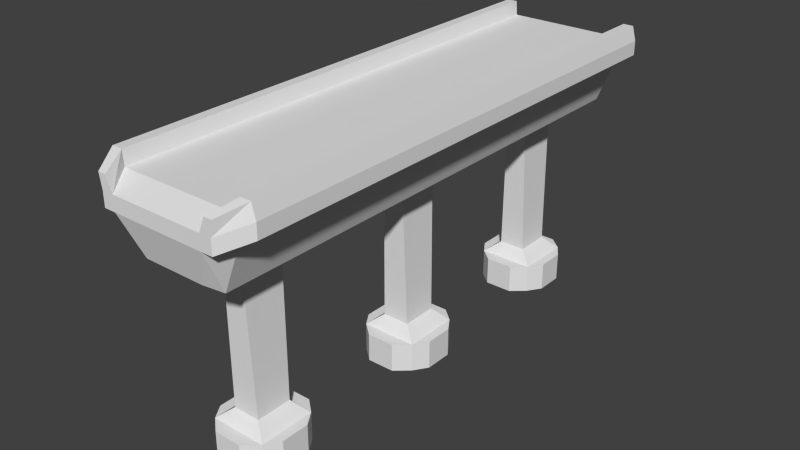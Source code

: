 # Source: fence.blend  (saved by Blender 2.79.0; exported with 4.5.12 LTS)
import bpy
from mathutils import Matrix  # noqa: F401  (used for matrix-valued properties, if any)

bpy.ops.wm.read_factory_settings(use_empty=True)
scene = bpy.context.scene
scene.name = 'Scene'

# ---- collections
col_collection_1 = bpy.data.collections.new('Collection 1'); scene.collection.children.link(col_collection_1)

# ---- world
world_world = bpy.data.worlds.new('World'); scene.world = world_world
world_world.color = (0.05088, 0.05088, 0.05088)
world_world.use_sun_shadow = False
world_world.sun_shadow_jitter_overblur = 0.0
world_world.cycles.sampling_method = 'NONE'
world_world.cycles.sample_map_resolution = 256

# ---- meshes
me_cube = bpy.data.meshes.new('Cube')
me_cube.from_pydata([(-0.65, -0.6396, 2.0), (-0.65, 0.6396, 2.0), (0.65, -0.6396, 2.0), (0.65, 0.6396, 2.0), (-1.0, -0.6396, 2.575), (-1.0, 0.6396, 2.575), (1.0, -0.6396, 2.575), (1.0, 0.6396, 2.575), (0.4875, -0.6716, 2.094), (-0.4875, -0.6716, 2.094), (0.75, -0.6997, 2.481), (-0.75, -0.6997, 2.481), (-0.4543, -0.552, 0.3), (-0.3462, -0.5646, 2.0), (-0.4543, -0.409, 0.3), (-0.3462, -0.3964, 2.0), (0.4543, -0.552, 0.3), (0.3462, -0.5646, 2.0), (0.4543, -0.409, 0.3), (0.3462, -0.3964, 2.0), (-0.4543, 0.409, 0.3), (-0.3462, 0.3964, 2.0), (-0.4543, 0.552, 0.3), (-0.3462, 0.5646, 2.0), (0.4543, 0.409, 0.3), (0.3462, 0.3964, 2.0), (0.4543, 0.552, 0.3), (0.3462, 0.5646, 2.0), (-0.4543, -0.07147, 0.3), (-0.3462, -0.08408, 2.0), (-0.4543, 0.07147, 0.3), (-0.3462, 0.08408, 2.0), (0.4543, -0.07147, 0.3), (0.3462, -0.08408, 2.0), (0.4543, 0.07147, 0.3), (0.3462, 0.08408, 2.0), (-0.4543, -0.409, 0.0), (-0.4543, -0.552, 0.0), (0.4543, -0.409, 0.0), (0.4543, -0.552, 0.0), (-0.4543, 0.552, 0.0), (-0.4543, 0.409, 0.0), (0.4543, 0.552, 0.0), (0.4543, 0.409, 0.0), (-0.4543, 0.07147, 0.0), (-0.4543, -0.07147, 0.0), (0.4543, 0.07147, 0.0), (0.4543, -0.07147, 0.0), (-0.6058, -0.4447, 0.3), (-0.6058, -0.5162, 0.3), (0.6058, -0.5162, 0.3), (0.6058, -0.4447, 0.3), (-0.6058, 0.5162, 0.3), (-0.6058, 0.4447, 0.3), (0.6058, 0.4447, 0.3), (0.6058, 0.5162, 0.3), (-0.6058, 0.03574, 0.3), (-0.6058, -0.03574, 0.3), (0.6058, -0.03574, 0.3), (0.6058, 0.03574, 0.3), (-0.6058, -0.4447, 0.0), (-0.6058, -0.5162, 0.0), (0.6058, -0.5162, 0.0), (0.6058, -0.4447, 0.0), (-0.6058, 0.5162, 0.0), (-0.6058, 0.4447, 0.0), (0.6058, 0.4447, 0.0), (0.6058, 0.5162, 0.0), (-0.6058, 0.03574, 0.0), (-0.6058, -0.03574, 0.0), (0.6058, -0.03574, 0.0), (0.6058, 0.03574, 0.0), (0.2272, -0.3784, 0.3), (-0.2272, -0.3784, 0.3), (-0.2272, -0.5826, 0.3), (0.2272, -0.5826, 0.3), (0.2272, 0.5826, 0.3), (-0.2272, 0.5826, 0.3), (-0.2272, 0.3784, 0.3), (0.2272, 0.3784, 0.3), (0.2272, 0.1021, 0.3), (-0.2272, 0.1021, 0.3), (-0.2272, -0.1021, 0.3), (0.2272, -0.1021, 0.3), (0.2272, -0.3784, 0.0), (-0.2272, -0.3784, 0.0), (-0.2272, -0.5826, 0.0), (0.2272, -0.5826, 0.0), (0.2272, 0.5826, 0.0), (-0.2272, 0.5826, 0.0), (-0.2272, 0.3784, 0.0), (0.2272, 0.3784, 0.0), (0.2272, 0.1021, 0.0), (-0.2272, 0.1021, 0.0), (-0.2272, -0.1021, 0.0), (0.2272, -0.1021, 0.0), (-0.2215, -0.526, 0.425), (-0.1687, -0.5341, 1.875), (-0.1687, -0.4269, 1.875), (-0.2215, -0.4349, 0.425), (0.1687, -0.4269, 1.875), (0.2215, -0.4349, 0.425), (0.1687, -0.5341, 1.875), (0.2215, -0.526, 0.425), (-0.2215, 0.4349, 0.425), (-0.1687, 0.4269, 1.875), (-0.1687, 0.5341, 1.875), (-0.2215, 0.526, 0.425), (0.1687, 0.5341, 1.875), (0.2215, 0.526, 0.425), (0.1687, 0.4269, 1.875), (0.2215, 0.4349, 0.425), (-0.2215, -0.04556, 0.425), (-0.1687, -0.0536, 1.875), (-0.1687, 0.0536, 1.875), (-0.2215, 0.04556, 0.425), (0.1687, 0.0536, 1.875), (0.2215, 0.04556, 0.425), (0.1687, -0.0536, 1.875), (0.2215, -0.04556, 0.425), (-1.0, -0.6396, 2.725), (-1.0, 0.6396, 2.725), (1.0, 0.6396, 2.725), (1.0, -0.6396, 2.725), (0.75, -0.6997, 2.631), (-0.75, -0.6997, 2.631), (-1.25, -0.6396, 2.575), (-1.25, 0.6396, 2.575), (1.25, 0.6396, 2.575), (1.25, -0.6396, 2.575), (-0.9375, -0.6997, 2.481), (-0.9375, -0.6997, 2.631), (0.9375, -0.6997, 2.481), (-1.25, -0.6396, 2.725), (-1.25, 0.6396, 2.725), (1.25, 0.6396, 2.725), (1.25, -0.6396, 2.725), (0.9375, -0.6997, 2.631), (-1.018, -0.6396, 2.875), (-1.018, 0.6396, 2.875), (1.018, 0.6396, 2.875), (1.018, -0.6396, 2.875), (0.8487, -0.6997, 2.781), (-0.8487, -0.6997, 2.781), (1.187, 0.6396, 2.875), (1.187, -0.6396, 2.875), (-1.187, -0.6396, 2.875), (-1.187, 0.6396, 2.875), (0.9755, -0.6997, 2.781), (-0.9755, -0.6997, 2.781), (-1.0, 0.4805, 2.725), (0.0, 0.6396, 2.725), (1.0, 0.4805, 2.725), (0.0, -0.6396, 2.725), (0.0, 0.4805, 2.725)], [], [(2, 3, 7, 6), (10, 6, 129, 132), (1, 0, 4, 5), (2, 6, 10, 8), (3, 1, 5, 7), (9, 8, 10, 11), (123, 124, 142, 141), (0, 2, 8, 9), (4, 0, 9, 11), (22, 20, 104, 107), (31, 35, 116, 114), (30, 28, 112, 115), (16, 39, 62, 50), (17, 19, 15, 13), (21, 23, 106, 105), (12, 16, 103, 96), (39, 16, 75, 87), (29, 31, 114, 113), (17, 13, 97, 102), (16, 18, 101, 103), (40, 22, 77, 89), (25, 27, 23, 21), (20, 24, 111, 104), (22, 40, 64, 52), (33, 35, 31, 29), (25, 21, 105, 110), (19, 17, 102, 100), (28, 32, 119, 112), (24, 26, 109, 111), (37, 36, 38, 39), (41, 40, 42, 43), (45, 44, 46, 47), (28, 30, 56, 57), (26, 42, 88, 76), (42, 26, 55, 67), (16, 12, 74, 75), (43, 24, 79, 91), (24, 43, 66, 54), (49, 48, 60, 61), (57, 56, 68, 69), (51, 50, 62, 63), (55, 54, 66, 67), (53, 52, 64, 65), (59, 58, 70, 71), (41, 20, 53, 65), (20, 22, 52, 53), (38, 18, 51, 63), (40, 41, 65, 64), (46, 34, 59, 71), (30, 44, 68, 56), (45, 28, 57, 69), (43, 42, 67, 66), (12, 14, 48, 49), (34, 32, 58, 59), (44, 45, 69, 68), (32, 47, 70, 58), (26, 24, 54, 55), (36, 37, 61, 60), (14, 36, 60, 48), (47, 46, 71, 70), (37, 12, 49, 61), (39, 38, 63, 62), (18, 16, 50, 51), (83, 82, 94, 95), (75, 74, 86, 87), (81, 80, 92, 93), (79, 78, 90, 91), (73, 72, 84, 85), (77, 76, 88, 89), (20, 41, 90, 78), (18, 38, 84, 72), (34, 46, 92, 80), (44, 30, 81, 93), (30, 34, 80, 81), (42, 40, 89, 88), (28, 45, 94, 82), (22, 26, 76, 77), (41, 43, 91, 90), (47, 32, 83, 95), (46, 44, 93, 92), (14, 18, 72, 73), (36, 14, 73, 85), (32, 28, 82, 83), (38, 36, 85, 84), (12, 37, 86, 74), (45, 47, 95, 94), (24, 20, 78, 79), (37, 39, 87, 86), (97, 98, 99, 96), (98, 100, 101, 99), (100, 102, 103, 101), (102, 97, 96, 103), (105, 106, 107, 104), (106, 108, 109, 107), (108, 110, 111, 109), (110, 105, 104, 111), (113, 114, 115, 112), (114, 116, 117, 115), (116, 118, 119, 117), (118, 113, 112, 119), (13, 15, 98, 97), (23, 27, 108, 106), (34, 30, 115, 117), (35, 33, 118, 116), (14, 12, 96, 99), (26, 22, 107, 109), (15, 19, 100, 98), (27, 25, 110, 108), (32, 34, 117, 119), (33, 29, 113, 118), (18, 14, 99, 101), (154, 151, 121, 150), (123, 153, 120, 125, 124), (124, 10, 132, 137), (7, 5, 127, 128), (134, 133, 146, 147), (11, 10, 124, 125), (132, 129, 136, 137), (126, 130, 131, 133), (128, 127, 134, 135), (129, 128, 135, 136), (127, 126, 133, 134), (6, 7, 128, 129), (137, 136, 145, 148), (11, 125, 131, 130), (121, 151, 122, 135, 134), (5, 4, 126, 127), (4, 11, 130, 126), (131, 125, 143, 149), (143, 138, 146, 149), (140, 141, 145, 144), (138, 139, 147, 146), (141, 142, 148, 145), (133, 131, 149, 146), (124, 137, 148, 142), (122, 152, 123, 141, 140), (121, 134, 147, 139), (125, 120, 138, 143), (136, 135, 144, 145), (135, 122, 140, 144), (120, 150, 121, 139, 138), (153, 154, 150, 120), (123, 152, 154, 153), (152, 122, 151, 154), (17, 19, 2), (23, 1, 3, 27), (27, 3, 25), (17, 2, 0, 13), (25, 3, 2, 19, 33, 35), (23, 21, 1), (13, 0, 15), (25, 35, 31, 21), (15, 0, 1, 21, 31, 29), (15, 29, 33, 19)])
me_cube.use_remesh_preserve_volume = False
me_cube.use_remesh_preserve_attributes = False
me_cube.use_mirror_vertex_groups = False
me_cube.update()

# ---- objects
ob_cube = bpy.data.objects.new('Cube', me_cube)

# ---- transforms, parenting, visibility, modifiers, constraints
ob_cube.location = (0.0, 0.0, 1.0)
ob_cube.scale = (0.65, 4.162, 1.0)
ob_cube.lineart.crease_threshold = 0.0

# ---- collection membership
col_collection_1.objects.link(ob_cube)

# ---- scene / render settings (as saved in the file)
scene.frame_start = 1; scene.frame_end = 250; scene.frame_set(1)
scene.render.engine = 'BLENDER_EEVEE_NEXT'
scene.render.resolution_percentage = 50
scene.render.dither_intensity = 0.0
scene.cycles.use_denoising = False
scene.cycles.samples = 10
scene.cycles.sampling_pattern = 'TABULATED_SOBOL'
scene.cycles.light_sampling_threshold = 0.0
scene.cycles.use_adaptive_sampling = False
scene.cycles.use_light_tree = False
scene.cycles.blur_glossy = 0.0
scene.cycles.pixel_filter_type = 'GAUSSIAN'
scene.cycles.sample_clamp_indirect = 0.0
scene.view_settings.view_transform = 'Standard'
bpy.context.view_layer.update()

# ---- added for rendering (the .blend has no active camera and no usable light): camera, sun
cam_auto = bpy.data.cameras.new('AutoCamera')
cam_auto.lens = 50.0
cam_auto.sensor_width = 36.0
cam_auto.clip_end = 1000.0
ob_auto_camera = bpy.data.objects.new('AutoCamera', cam_auto)
scene.collection.objects.link(ob_auto_camera)
ob_auto_camera.location = (5.9952, -7.31924, 7.23366)
ob_auto_camera.rotation_euler = (1.09748, -7.21219e-08, 0.694738)
scene.camera = ob_auto_camera
light_auto_sun = bpy.data.lights.new('AutoSun', 'SUN')
light_auto_sun.energy = 3.0
light_auto_sun.angle = 0.0523599
ob_auto_sun = bpy.data.objects.new('AutoSun', light_auto_sun)
scene.collection.objects.link(ob_auto_sun)
ob_auto_sun.rotation_euler = (0.872665, 0.174533, 0.523599)
bpy.context.view_layer.update()

